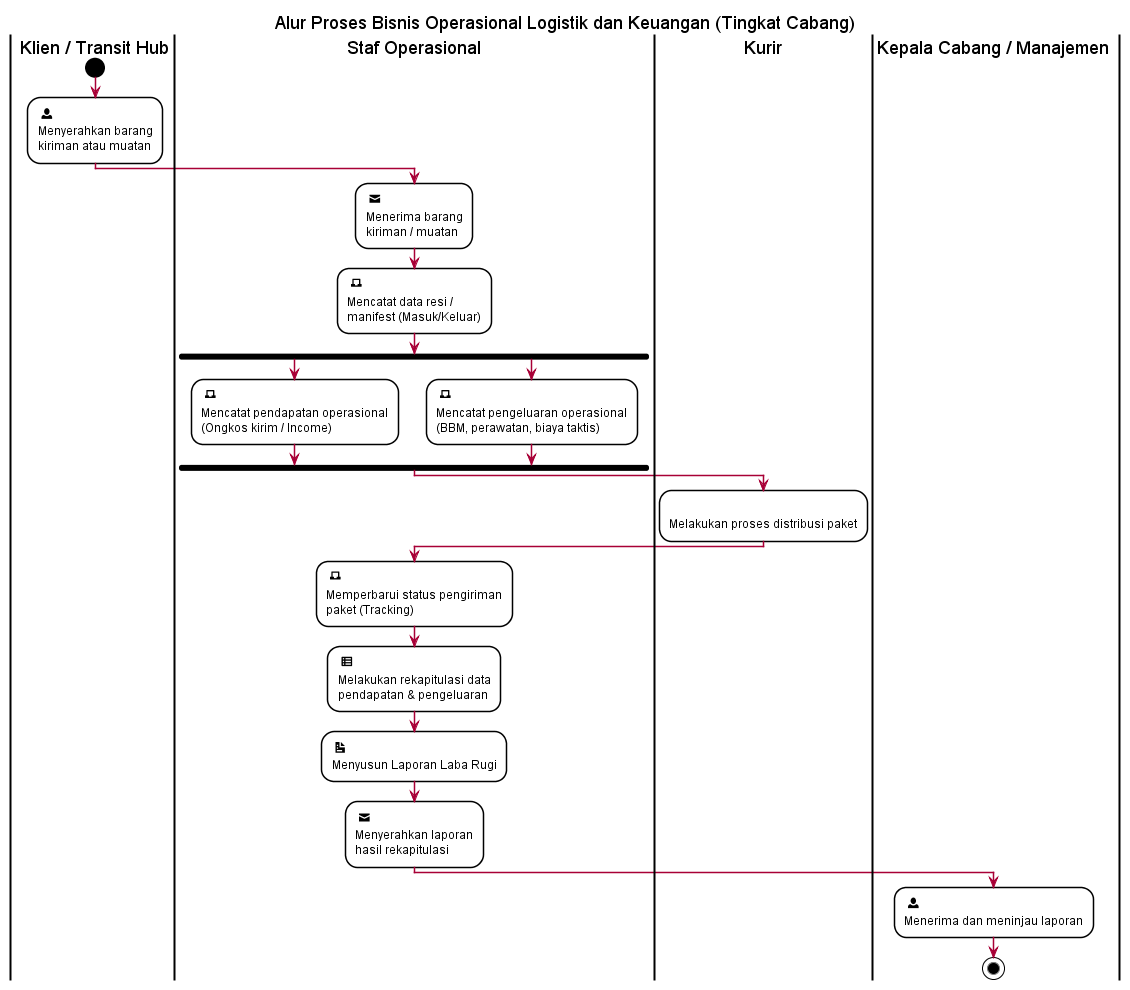

The diagram above was rendered by PlantUML. Its source (embedded in the PNG):
@startuml
title Alur Proses Bisnis Operasional Logistik dan Keuangan (Tingkat Cabang)

skinparam style strictuml
skinparam ActivityBackgroundColor white
skinparam ActivityBorderColor black
skinparam ActivityShape roundBox
skinparam swimlaneBorderColor black
skinparam swimlaneTitleFontColor black

|Klien / Transit Hub|
start
: <size:16><&person></size> \nMenyerahkan barang\nkiriman atau muatan;

|Staf Operasional|
: <size:16><&envelope-closed></size> \nMenerima barang\nkiriman / muatan;
: <size:16><&laptop></size> \nMencatat data resi /\nmanifest (Masuk/Keluar);

fork
    : <size:16><&laptop></size> \nMencatat pendapatan operasional\n(Ongkos kirim / Income);
fork again
    : <size:16><&laptop></size> \nMencatat pengeluaran operasional\n(BBM, perawatan, biaya taktis);
end fork

|Kurir|
: <size:16><&car></size> \nMelakukan proses distribusi paket;

|Staf Operasional|
: <size:16><&laptop></size> \nMemperbarui status pengiriman\npaket (Tracking);
: <size:16><&spreadsheet></size> \nMelakukan rekapitulasi data\npendapatan & pengeluaran;
: <size:16><&document></size> \nMenyusun Laporan Laba Rugi;
: <size:16><&envelope-closed></size> \nMenyerahkan laporan\nhasil rekapitulasi;

|Kepala Cabang / Manajemen|
: <size:16><&person></size> \nMenerima dan meninjau laporan;
stop
@enduml